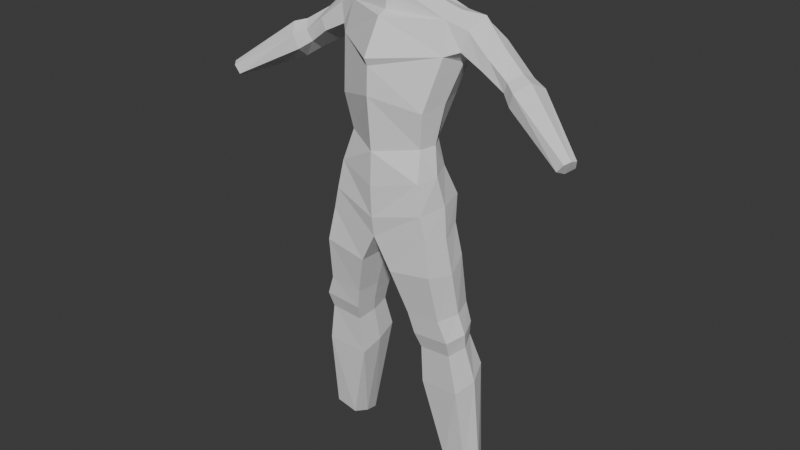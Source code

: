 # Source: base_model_4.blend  (saved by Blender 4.1.24; exported with 4.5.12 LTS)
import bpy
from mathutils import Matrix  # noqa: F401  (used for matrix-valued properties, if any)

bpy.ops.wm.read_factory_settings(use_empty=True)
scene = bpy.context.scene
scene.name = 'Scene'

# ---- collections
col_collection = bpy.data.collections.new('Collection'); scene.collection.children.link(col_collection)
col_image = bpy.data.collections.new('Image'); scene.collection.children.link(col_image)

# ---- world
world_world = bpy.data.worlds.new('World'); scene.world = world_world
world_world.use_nodes = True; world_world.node_tree.nodes.clear()
_N = world_world.node_tree.nodes; _L = world_world.node_tree.links
n0 = _N.new('ShaderNodeOutputWorld'); n0.name = 'World Output'; n0.location = (300, 300)
n1 = _N.new('ShaderNodeBackground'); n1.name = 'Background'; n1.location = (10, 300)
n1.inputs[0].default_value = (0.05088, 0.05088, 0.05088, 1.0)
_L.new(n1.outputs[0], n0.inputs[0])
n0.is_active_output = True
world_world.color = (0.05088, 0.05088, 0.05088)
world_world.use_sun_shadow = False
world_world.sun_shadow_jitter_overblur = 0.0

# ---- meshes
me_cube_001 = bpy.data.meshes.new('Cube.001')
me_cube_001.from_pydata([(0.0, -0.4966, -1.134), (0.0, -0.3301, 0.8094), (0.0, 0.3954, -1.152), (0.0, 0.4182, 0.9029), (0.5546, -0.3338, -1.016), (0.6519, 0.002513, 0.8059), (0.5302, 0.1903, -0.9556), (0.6161, 0.4549, 0.8256), (0.0, -0.4779, -0.7105), (0.0, -0.5357, -0.04294), (0.0, -0.5705, 0.3942), (0.0, 0.6095, 0.5273), (0.0, 0.633, 0.04158), (0.0, 0.3891, -0.6086), (0.6936, 0.5229, 0.4929), (0.5653, 0.3476, -0.09214), (0.4699, 0.1439, -0.6094), (0.7003, -0.09784, 0.435), (0.564, -0.2761, -0.1965), (0.4944, -0.2082, -0.6486), (0.0, -0.4423, -1.794), (0.0, 0.3815, -1.836), (0.6889, -0.3577, -1.671), (0.6588, 0.2556, -1.663), (0.0, -0.4803, -1.538), (0.6182, -0.3677, -1.383), (0.5901, 0.3689, -1.359), (0.0, 0.5122, -1.588), (0.454, -0.2429, -3.038), (0.4418, 0.3135, -2.984), (0.9423, -0.2508, -2.996), (0.9007, 0.2891, -2.946), (0.7734, -0.3906, -2.113), (0.8318, -0.2823, -2.717), (0.8005, 0.3226, -2.726), (0.7531, 0.2684, -2.069), (0.203, 0.3707, -2.163), (0.3761, 0.3186, -2.757), (0.3888, -0.2875, -2.756), (0.2153, -0.4105, -2.203), (0.5007, -0.1636, -3.253), (0.4899, 0.3208, -3.165), (0.9248, -0.1738, -3.216), (0.8852, 0.2964, -3.133), (0.4841, -0.1102, -3.788), (0.4903, 0.4615, -3.605), (1.017, -0.1446, -3.743), (0.9924, 0.406, -3.572), (0.7659, 0.001378, -4.912), (0.7674, 0.4213, -5.061), (1.07, 0.01104, -4.859), (1.043, 0.4161, -5.007), (0.0, -0.05575, -1.15), (0.1988, 0.2067, 1.127), (0.6297, -0.07179, -0.9859), (0.6878, 0.2333, 0.8764), (0.5688, -0.03218, -0.629), (0.6386, 0.03683, -0.1481), (0.7509, 0.212, 0.3158), (0.0, -0.04438, -0.6595), (0.0, 0.02291, -0.0524), (0.0, 0.01052, 0.4704), (0.0, -0.0304, -1.815), (0.7625, -0.05546, -1.746), (0.6922, 0.0006061, -1.371), (0.0, 0.01505, -1.551), (0.415, 0.03528, -3.011), (1.013, 0.01916, -2.971), (0.1763, -0.01993, -2.183), (0.3488, 0.01559, -2.757), (0.853, -0.04802, -2.183), (0.9064, 0.02015, -2.722), (0.4629, 0.07859, -3.209), (0.9962, 0.06128, -3.175), (0.4547, 0.1757, -3.696), (1.097, 0.1307, -3.657), (0.7264, 0.2114, -4.991), (1.149, 0.2136, -4.933), (0.8907, 0.07689, 0.7193), (0.9153, 0.4713, 0.7193), (0.8439, 0.5291, 0.4566), (0.834, 0.03588, 0.4815), (0.9572, 0.3105, 0.8483), (0.8091, 0.2455, 0.3634), (2.377, -0.2922, -0.2704), (2.439, -0.1463, -0.2575), (2.399, -0.0947, -0.3621), (2.297, -0.2935, -0.3662), (2.425, -0.2289, -0.2395), (2.334, -0.191, -0.4103), (1.438, 0.03629, 0.2858), (1.542, 0.1681, 0.3736), (1.503, 0.37, 0.1173), (1.398, 0.2382, 0.02949), (1.379, 0.06707, 0.1495), (1.575, 0.335, 0.2894), (1.577, -0.05848, 0.2224), (1.696, 0.32, 0.01439), (1.757, 0.2791, 0.2281), (1.697, 0.09256, 0.3269), (1.573, 0.163, -0.0933), (1.522, -0.0309, 0.04573), (1.259, 0.2542, 0.5564), (1.116, 0.2682, 0.1902), (1.121, 0.02776, 0.338), (1.194, 0.04015, 0.4771), (1.036, 0.5037, 0.3623), (1.134, 0.4637, 0.5834), (0.2082, -0.1154, 1.048), (0.0, -0.178, 1.041), (0.2648, 0.06751, 1.083), (0.0, 0.2607, 1.144), (0.0, -0.5229, 0.3007), (0.0, -0.2137, 0.8557), (0.2058, 0.1257, 1.371), (0.2151, -0.2133, 1.243), (0.0, -0.276, 1.236), (0.2718, -0.01356, 1.326), (0.0, 0.1796, 1.388)], [], [(55, 110, 108, 5), (11, 3, 7, 14), (14, 7, 79, 80), (17, 5, 1, 10), (25, 24, 20, 22), (53, 7, 3, 111), (4, 19, 8, 0), (19, 18, 9, 8), (18, 17, 112, 9), (54, 56, 19, 4), (56, 57, 18, 19), (57, 58, 17, 18), (2, 13, 16, 6), (13, 12, 15, 16), (12, 11, 14, 15), (52, 59, 13, 2), (59, 60, 12, 13), (60, 61, 11, 12), (71, 33, 30, 67), (27, 26, 23, 21), (65, 27, 21, 62), (64, 25, 22, 63), (54, 4, 25, 64), (52, 2, 27, 65), (2, 6, 26, 27), (4, 0, 24, 25), (67, 30, 42, 73), (69, 37, 29, 66), (33, 38, 28, 30), (37, 34, 31, 29), (21, 23, 35, 36), (36, 35, 34, 37), (22, 20, 39, 32), (32, 39, 38, 33), (62, 21, 36, 68), (68, 36, 37, 69), (63, 22, 32, 70), (70, 32, 33, 71), (73, 42, 46, 75), (66, 29, 41, 72), (30, 28, 40, 42), (29, 31, 43, 41), (46, 44, 48, 50), (72, 41, 45, 74), (42, 40, 44, 46), (41, 43, 47, 45), (76, 77, 50, 48), (45, 47, 51, 49), (75, 46, 50, 77), (74, 45, 49, 76), (44, 74, 76, 48), (47, 75, 77, 51), (49, 51, 77, 76), (40, 72, 74, 44), (28, 66, 72, 40), (43, 73, 75, 47), (35, 70, 71, 34), (23, 63, 70, 35), (39, 68, 69, 38), (20, 62, 68, 39), (38, 69, 66, 28), (31, 67, 73, 43), (0, 52, 65, 24), (6, 54, 64, 26), (26, 64, 63, 23), (24, 65, 62, 20), (34, 71, 67, 31), (9, 112, 10, 61, 60), (8, 9, 60, 59), (0, 8, 59, 52), (15, 14, 58, 57), (16, 15, 57, 56), (6, 16, 56, 54), (108, 110, 117, 115), (58, 14, 80, 83), (5, 108, 109, 113), (100, 97, 86, 89), (99, 96, 84, 88), (17, 58, 83, 81), (5, 17, 81, 78), (55, 5, 78, 82), (7, 55, 82, 79), (89, 88, 84, 87), (86, 85, 88, 89), (101, 100, 89, 87), (97, 98, 85, 86), (98, 99, 88, 85), (96, 101, 87, 84), (105, 104, 94, 90), (107, 102, 91, 95), (106, 107, 95, 92), (104, 103, 93, 94), (102, 105, 90, 91), (103, 106, 92, 93), (90, 94, 101, 96), (95, 91, 99, 98), (92, 95, 98, 97), (94, 93, 100, 101), (91, 90, 96, 99), (93, 92, 97, 100), (83, 80, 106, 103), (82, 78, 105, 102), (81, 83, 103, 104), (80, 79, 107, 106), (79, 82, 102, 107), (78, 81, 104, 105), (7, 53, 110, 55), (112, 17, 10), (117, 114, 118, 116, 115), (113, 1, 5), (110, 53, 114, 117), (53, 111, 118, 114), (109, 108, 115, 116)])
_uv = me_cube_001.uv_layers.new(name='UVMap')
_uv.uv.foreach_set('vector', [0.625, 0.625, 0.7952, 0.625, 0.831, 0.655, 0.625, 0.75, 0.5625, 0.25, 0.625, 0.25, 0.625, 0.5, 0.5625, 0.5, 0.5625, 0.5, 0.625, 0.5, 0.625, 0.5, 0.5625, 0.5, 0.5625, 0.75, 0.625, 0.75, 0.625, 1.0, 0.5625, 1.0, 0.375, 0.75, 0.375, 1.0, 0.375, 1.0, 0.375, 0.75, 0.8322, 0.583, 0.625, 0.5, 0.875, 0.5, 0.875, 0.5345, 0.375, 0.75, 0.4375, 0.75, 0.4375, 1.0, 0.375, 1.0, 0.4375, 0.75, 0.5, 0.75, 0.5, 1.0, 0.4375, 1.0, 0.5, 0.75, 0.5625, 0.75, 0.5448, 1.0, 0.5, 1.0, 0.375, 0.625, 0.4375, 0.625, 0.4375, 0.75, 0.375, 0.75, 0.4375, 0.625, 0.5, 0.625, 0.5, 0.75, 0.4375, 0.75, 0.5, 0.625, 0.5625, 0.625, 0.5625, 0.75, 0.5, 0.75, 0.375, 0.25, 0.4375, 0.25, 0.4375, 0.5, 0.375, 0.5, 0.4375, 0.25, 0.5, 0.25, 0.5, 0.5, 0.4375, 0.5, 0.5, 0.25, 0.5625, 0.25, 0.5625, 0.5, 0.5, 0.5, 0.375, 0.125, 0.4375, 0.125, 0.4375, 0.25, 0.375, 0.25, 0.4375, 0.125, 0.5, 0.125, 0.5, 0.25, 0.4375, 0.25, 0.5, 0.125, 0.5625, 0.125, 0.5625, 0.25, 0.5, 0.25, 0.375, 0.625, 0.375, 0.75, 0.375, 0.75, 0.375, 0.625, 0.375, 0.25, 0.375, 0.5, 0.375, 0.5, 0.375, 0.25, 0.375, 0.125, 0.375, 0.25, 0.375, 0.25, 0.375, 0.125, 0.375, 0.625, 0.375, 0.75, 0.375, 0.75, 0.375, 0.625, 0.375, 0.625, 0.375, 0.75, 0.375, 0.75, 0.375, 0.625, 0.375, 0.125, 0.375, 0.25, 0.375, 0.25, 0.375, 0.125, 0.375, 0.25, 0.375, 0.5, 0.375, 0.5, 0.375, 0.25, 0.375, 0.75, 0.375, 1.0, 0.375, 1.0, 0.375, 0.75, 0.375, 0.625, 0.375, 0.75, 0.375, 0.75, 0.375, 0.625, 0.375, 0.125, 0.375, 0.25, 0.375, 0.25, 0.375, 0.125, 0.375, 0.75, 0.375, 1.0, 0.375, 1.0, 0.375, 0.75, 0.375, 0.25, 0.375, 0.5, 0.375, 0.5, 0.375, 0.25, 0.375, 0.25, 0.375, 0.5, 0.375, 0.5, 0.375, 0.25, 0.375, 0.25, 0.375, 0.5, 0.375, 0.5, 0.375, 0.25, 0.375, 0.75, 0.375, 1.0, 0.375, 1.0, 0.375, 0.75, 0.375, 0.75, 0.375, 1.0, 0.375, 1.0, 0.375, 0.75, 0.375, 0.125, 0.375, 0.25, 0.375, 0.25, 0.375, 0.125, 0.375, 0.125, 0.375, 0.25, 0.375, 0.25, 0.375, 0.125, 0.375, 0.625, 0.375, 0.75, 0.375, 0.75, 0.375, 0.625, 0.375, 0.625, 0.375, 0.75, 0.375, 0.75, 0.375, 0.625, 0.375, 0.625, 0.375, 0.75, 0.375, 0.75, 0.375, 0.625, 0.375, 0.125, 0.375, 0.25, 0.375, 0.25, 0.375, 0.125, 0.375, 0.75, 0.375, 1.0, 0.375, 1.0, 0.375, 0.75, 0.375, 0.25, 0.375, 0.5, 0.375, 0.5, 0.375, 0.25, 0.375, 0.75, 0.375, 1.0, 0.375, 1.0, 0.375, 0.75, 0.375, 0.125, 0.375, 0.25, 0.375, 0.25, 0.375, 0.125, 0.375, 0.75, 0.375, 1.0, 0.375, 1.0, 0.375, 0.75, 0.375, 0.25, 0.375, 0.5, 0.375, 0.5, 0.375, 0.25, 0.125, 0.625, 0.375, 0.625, 0.375, 0.75, 0.125, 0.75, 0.375, 0.25, 0.375, 0.5, 0.375, 0.5, 0.375, 0.25, 0.375, 0.625, 0.375, 0.75, 0.375, 0.75, 0.375, 0.625, 0.375, 0.125, 0.375, 0.25, 0.375, 0.25, 0.375, 0.125, 0.375, 0.0, 0.375, 0.125, 0.375, 0.125, 0.375, 0.0, 0.375, 0.5, 0.375, 0.625, 0.375, 0.625, 0.375, 0.5, 0.125, 0.5, 0.375, 0.5, 0.375, 0.625, 0.125, 0.625, 0.375, 0.0, 0.375, 0.125, 0.375, 0.125, 0.375, 0.0, 0.375, 0.0, 0.375, 0.125, 0.375, 0.125, 0.375, 0.0, 0.375, 0.5, 0.375, 0.625, 0.375, 0.625, 0.375, 0.5, 0.375, 0.5, 0.375, 0.625, 0.375, 0.625, 0.375, 0.5, 0.375, 0.5, 0.375, 0.625, 0.375, 0.625, 0.375, 0.5, 0.375, 0.0, 0.375, 0.125, 0.375, 0.125, 0.375, 0.0, 0.375, 0.0, 0.375, 0.125, 0.375, 0.125, 0.375, 0.0, 0.375, 0.0, 0.375, 0.125, 0.375, 0.125, 0.375, 0.0, 0.375, 0.5, 0.375, 0.625, 0.375, 0.625, 0.375, 0.5, 0.375, 0.0, 0.375, 0.125, 0.375, 0.125, 0.375, 0.0, 0.375, 0.5, 0.375, 0.625, 0.375, 0.625, 0.375, 0.5, 0.375, 0.5, 0.375, 0.625, 0.375, 0.625, 0.375, 0.5, 0.375, 0.0, 0.375, 0.125, 0.375, 0.125, 0.375, 0.0, 0.375, 0.5, 0.375, 0.625, 0.375, 0.625, 0.375, 0.5, 0.5, 0.0, 0.5448, 0.0, 0.5625, 0.0, 0.5625, 0.125, 0.5, 0.125, 0.4375, 0.0, 0.5, 0.0, 0.5, 0.125, 0.4375, 0.125, 0.375, 0.0, 0.4375, 0.0, 0.4375, 0.125, 0.375, 0.125, 0.5, 0.5, 0.5625, 0.5, 0.5625, 0.625, 0.5, 0.625, 0.4375, 0.5, 0.5, 0.5, 0.5, 0.625, 0.4375, 0.625, 0.375, 0.5, 0.4375, 0.5, 0.4375, 0.625, 0.375, 0.625, 0.831, 0.655, 0.7952, 0.625, 0.7952, 0.625, 0.831, 0.655, 0.5625, 0.625, 0.5625, 0.5, 0.5625, 0.5, 0.5625, 0.625, 0.625, 0.75, 0.831, 0.655, 0.875, 0.6919, 0.875, 0.724, 0.5625, 0.625, 0.5625, 0.5, 0.5625, 0.5, 0.5625, 0.625, 0.625, 0.625, 0.625, 0.75, 0.625, 0.75, 0.625, 0.625, 0.5625, 0.75, 0.5625, 0.625, 0.5625, 0.625, 0.5625, 0.75, 0.625, 0.75, 0.5625, 0.75, 0.5625, 0.75, 0.625, 0.75, 0.625, 0.625, 0.625, 0.75, 0.625, 0.75, 0.625, 0.625, 0.625, 0.5, 0.625, 0.625, 0.625, 0.625, 0.625, 0.5, 0.5625, 0.625, 0.625, 0.625, 0.625, 0.75, 0.5625, 0.75, 0.5625, 0.5, 0.625, 0.5, 0.625, 0.625, 0.5625, 0.625, 0.5625, 0.75, 0.5625, 0.625, 0.5625, 0.625, 0.5625, 0.75, 0.5625, 0.5, 0.625, 0.5, 0.625, 0.5, 0.5625, 0.5, 0.625, 0.5, 0.625, 0.625, 0.625, 0.625, 0.625, 0.5, 0.625, 0.75, 0.5625, 0.75, 0.5625, 0.75, 0.625, 0.75, 0.625, 0.75, 0.5625, 0.75, 0.5625, 0.75, 0.625, 0.75, 0.625, 0.5, 0.625, 0.625, 0.625, 0.625, 0.625, 0.5, 0.5625, 0.5, 0.625, 0.5, 0.625, 0.5, 0.5625, 0.5, 0.5625, 0.75, 0.5625, 0.625, 0.5625, 0.625, 0.5625, 0.75, 0.625, 0.625, 0.625, 0.75, 0.625, 0.75, 0.625, 0.625, 0.5625, 0.625, 0.5625, 0.5, 0.5625, 0.5, 0.5625, 0.625, 0.625, 0.75, 0.5625, 0.75, 0.5625, 0.75, 0.625, 0.75, 0.625, 0.5, 0.625, 0.625, 0.625, 0.625, 0.625, 0.5, 0.5625, 0.5, 0.625, 0.5, 0.625, 0.5, 0.5625, 0.5, 0.5625, 0.75, 0.5625, 0.625, 0.5625, 0.625, 0.5625, 0.75, 0.625, 0.625, 0.625, 0.75, 0.625, 0.75, 0.625, 0.625, 0.5625, 0.625, 0.5625, 0.5, 0.5625, 0.5, 0.5625, 0.625, 0.5625, 0.625, 0.5625, 0.5, 0.5625, 0.5, 0.5625, 0.625, 0.625, 0.625, 0.625, 0.75, 0.625, 0.75, 0.625, 0.625, 0.5625, 0.75, 0.5625, 0.625, 0.5625, 0.625, 0.5625, 0.75, 0.5625, 0.5, 0.625, 0.5, 0.625, 0.5, 0.5625, 0.5, 0.625, 0.5, 0.625, 0.625, 0.625, 0.625, 0.625, 0.5, 0.625, 0.75, 0.5625, 0.75, 0.5625, 0.75, 0.625, 0.75, 0.625, 0.5, 0.8322, 0.583, 0.7952, 0.625, 0.625, 0.625, 0.5448, 1.0, 0.5625, 0.75, 0.5625, 1.0, 0.7952, 0.625, 0.8322, 0.583, 0.875, 0.5345, 0.875, 0.6919, 0.831, 0.655, 0.875, 0.724, 0.875, 0.75, 0.625, 0.75, 0.7952, 0.625, 0.8322, 0.583, 0.8322, 0.583, 0.7952, 0.625, 0.8322, 0.583, 0.875, 0.5345, 0.875, 0.5345, 0.8322, 0.583, 0.875, 0.6919, 0.831, 0.655, 0.831, 0.655, 0.875, 0.6919])
me_cube_001.update()

# ---- objects
ob_cube = bpy.data.objects.new('Cube', me_cube_001)
ob_imageside = bpy.data.objects.new('ImageSide_', None)
ob_imagefront = bpy.data.objects.new('ImageFront', None)
ob_imagefrontarm = bpy.data.objects.new('ImageFrontArm', None)

# ---- transforms, parenting, visibility, modifiers, constraints
ob_cube.location = (0.0, 0.0, 5.407)
_m = ob_cube.modifiers.new('Mirror', 'MIRROR')
_m.use_clip = True
ob_imageside.location = (-7.444, -1.404, 3.564)
ob_imageside.rotation_euler = (1.571, 0.0, 1.571)
ob_imageside.scale = (-3.0, 3.0, 1.0)
ob_imageside.empty_display_type = 'IMAGE'
ob_imageside.empty_display_size = 5.0
ob_imageside.use_empty_image_alpha = True
ob_imageside.color = (1.0, 1.0, 1.0, 0.5)
ob_imagefront.location = (4.816, 8.069, 3.564)
ob_imagefront.rotation_euler = (1.571, 0.0, 0.0)
ob_imagefront.scale = (3.0, 3.0, 1.0)
ob_imagefront.empty_display_type = 'IMAGE'
ob_imagefront.empty_display_size = 5.0
ob_imagefront.use_empty_image_alpha = True
ob_imagefront.color = (1.0, 1.0, 1.0, 0.5)
ob_imagefrontarm.location = (5.406, 8.069, 5.545)
ob_imagefrontarm.rotation_euler = (1.571, -0.4405, -6.333e-08)
ob_imagefrontarm.scale = (3.0, 3.0, 1.0)
ob_imagefrontarm.empty_display_type = 'IMAGE'
ob_imagefrontarm.empty_display_size = 5.0
ob_imagefrontarm.use_empty_image_alpha = True
ob_imagefrontarm.color = (1.0, 1.0, 1.0, 0.5)

# ---- collection membership
col_collection.objects.link(ob_cube)
col_image.objects.link(ob_imageside)
col_image.objects.link(ob_imagefront)
col_image.objects.link(ob_imagefrontarm)

# ---- scene / render settings (as saved in the file)
scene.frame_start = 1; scene.frame_end = 250; scene.frame_set(1)
scene.render.engine = 'BLENDER_EEVEE_NEXT'
scene.cycles.sampling_pattern = 'TABULATED_SOBOL'
scene.eevee.ray_tracing_options.trace_max_roughness = 0.0
bpy.context.view_layer.update()

# ---- added for rendering (the .blend has no active camera and no usable light): camera, sun
cam_auto = bpy.data.cameras.new('AutoCamera')
cam_auto.lens = 50.0
cam_auto.sensor_width = 36.0
cam_auto.clip_end = 1000.0
ob_auto_camera = bpy.data.objects.new('AutoCamera', cam_auto)
scene.collection.objects.link(ob_auto_camera)
ob_auto_camera.location = (7.56354, -9.045, 9.6211)
ob_auto_camera.rotation_euler = (1.09748, -7.21219e-08, 0.694738)
scene.camera = ob_auto_camera
light_auto_sun = bpy.data.lights.new('AutoSun', 'SUN')
light_auto_sun.energy = 3.0
light_auto_sun.angle = 0.0523599
ob_auto_sun = bpy.data.objects.new('AutoSun', light_auto_sun)
scene.collection.objects.link(ob_auto_sun)
ob_auto_sun.rotation_euler = (0.872665, 0.174533, 0.523599)
bpy.context.view_layer.update()
